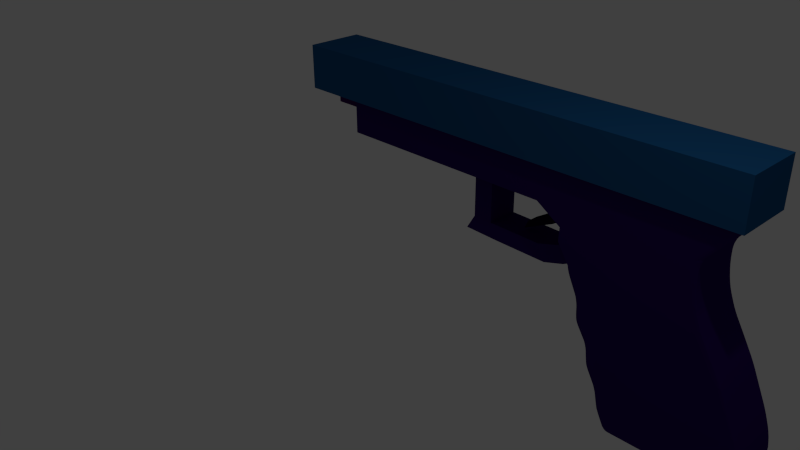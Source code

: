 # Source: Newglock.blend  (saved by Blender 2.75.0; exported with 4.5.12 LTS)
import bpy
from mathutils import Matrix  # noqa: F401  (used for matrix-valued properties, if any)

bpy.ops.wm.read_factory_settings(use_empty=True)
scene = bpy.context.scene
scene.name = 'Scene'

# ---- collections
col_collection_1 = bpy.data.collections.new('Collection 1'); scene.collection.children.link(col_collection_1)

# ---- materials (node trees are filled in below, after node groups)
mat_barrel = bpy.data.materials.new('barrel')
mat_barrel.alpha_threshold = 0.0
mat_barrel.use_transparent_shadow = False
mat_barrel.diffuse_color = (0.05954, 0.03707, 0.0985, 1.0)
mat_barrel.roughness = 0.5
mat_gan = bpy.data.materials.new('Gan')
mat_gan.alpha_threshold = 0.0
mat_gan.use_transparent_shadow = False
mat_gan.diffuse_color = (0.0273, 0.004718, 0.1193, 1.0)
mat_gan.roughness = 0.5
mat_gan.line_color = (0.0, 0.0, 0.0, 1.0)
mat_endbot = bpy.data.materials.new('EndBot')
mat_endbot.alpha_threshold = 0.0
mat_endbot.use_transparent_shadow = False
mat_endbot.diffuse_color = (0.05614, 0.002109, 0.1107, 1.0)
mat_endbot.roughness = 0.5
mat_trig = bpy.data.materials.new('Trig')
mat_trig.alpha_threshold = 0.0
mat_trig.use_transparent_shadow = False
mat_trig.diffuse_color = (0.005681, 0.001804, 0.01739, 1.0)
mat_trig.roughness = 0.5
mat_case = bpy.data.materials.new('case')
mat_case.alpha_threshold = 0.0
mat_case.use_transparent_shadow = False
mat_case.diffuse_color = (0.01222, 0.09191, 0.2462, 1.0)
mat_case.roughness = 0.5

# ---- material node trees

# ---- world
world_world = bpy.data.worlds.new('World'); scene.world = world_world
world_world.color = (0.05088, 0.05088, 0.05088)
world_world.use_sun_shadow = False
world_world.sun_shadow_jitter_overblur = 0.0
world_world.cycles.sampling_method = 'MANUAL'
world_world.cycles.sample_map_resolution = 256

# ---- cameras
cam_camera = bpy.data.cameras.new('Camera')
cam_camera.clip_end = 100.0
cam_camera.lens = 35.0
cam_camera.sensor_width = 32.0
cam_camera.sensor_height = 18.0
cam_camera.ortho_scale = 7.314
cam_camera.dof.focus_distance = 0.0
cam_camera.dof.aperture_fstop = 128.0

# ---- lights
light_lamp = bpy.data.lights.new('Lamp', 'POINT')
light_lamp.transmission_factor = 0.0
light_lamp.cutoff_distance = 30.0
light_lamp.energy = 100.0
light_lamp.shadow_buffer_clip_start = 1.001
light_lamp.shadow_soft_size = 0.1
light_lamp.shadow_maximum_resolution = 0.006
light_lamp.use_absolute_resolution = True
light_lamp.cycles.use_multiple_importance_sampling = False

# ---- meshes
me_cylinder = bpy.data.meshes.new('Cylinder')
me_cylinder.from_pydata([(0.0, 1.0, -1.0), (0.0, 1.0, 1.0), (0.2588, 0.9659, -1.0), (0.2588, 0.9659, 1.0), (0.5, 0.866, -1.0), (0.5, 0.866, 1.0), (0.7071, 0.7071, -1.0), (0.7071, 0.7071, 1.0), (0.866, 0.5, -1.0), (0.866, 0.5, 1.0), (0.9659, 0.2588, -1.0), (0.9659, 0.2588, 1.0), (1.0, 7.55e-08, -1.0), (1.0, 7.55e-08, 1.0), (0.9659, -0.2588, -1.0), (0.9659, -0.2588, 1.0), (0.866, -0.5, -1.0), (0.866, -0.5, 1.0), (0.7071, -0.7071, -1.0), (0.7071, -0.7071, 1.0), (0.5, -0.866, -1.0), (0.5, -0.866, 1.0), (0.2588, -0.9659, -1.0), (0.2588, -0.9659, 1.0), (3.894e-07, -1.0, -1.0), (3.894e-07, -1.0, 1.0), (-0.2588, -0.9659, -1.0), (-0.2588, -0.9659, 1.0), (-0.5, -0.866, -1.0), (-0.5, -0.866, 1.0), (-0.7071, -0.7071, -1.0), (-0.7071, -0.7071, 1.0), (-0.866, -0.5, -1.0), (-0.866, -0.5, 1.0), (-0.9659, -0.2588, -1.0), (-0.9659, -0.2588, 1.0), (-1.0, -4.649e-07, -1.0), (-1.0, -4.649e-07, 1.0), (-0.9659, 0.2588, -1.0), (-0.9659, 0.2588, 1.0), (-0.866, 0.5, -1.0), (-0.866, 0.5, 1.0), (-0.7071, 0.7071, -1.0), (-0.7071, 0.7071, 1.0), (-0.5, 0.866, -1.0), (-0.5, 0.866, 1.0), (-0.2588, 0.9659, -1.0), (-0.2588, 0.9659, 1.0), (8.078e-09, 0.5934, -1.0), (0.1536, 0.5732, -1.0), (0.2967, 0.5139, -1.0), (0.4196, 0.4196, -1.0), (0.5139, 0.2967, -1.0), (0.5732, 0.1536, -1.0), (0.5934, -6.694e-09, -1.0), (0.5732, -0.1536, -1.0), (0.5139, -0.2967, -1.0), (0.4196, -0.4196, -1.0), (0.2967, -0.5139, -1.0), (0.1536, -0.5732, -1.0), (2.392e-07, -0.5934, -1.0), (-0.1536, -0.5732, -1.0), (-0.2967, -0.5139, -1.0), (-0.4196, -0.4196, -1.0), (-0.5139, -0.2967, -1.0), (-0.5732, -0.1536, -1.0), (-0.5934, -3.274e-07, -1.0), (-0.5732, 0.1536, -1.0), (-0.5139, 0.2967, -1.0), (-0.4196, 0.4196, -1.0), (-0.2967, 0.5139, -1.0), (-0.1536, 0.5732, -1.0), (-2.599e-05, 0.5934, 0.7405), (0.1536, 0.5732, 0.7405), (0.2967, 0.5139, 0.7405), (0.4196, 0.4196, 0.7405), (0.5139, 0.2967, 0.7405), (0.5732, 0.1536, 0.7405), (0.5934, -6.693e-09, 0.7405), (0.5732, -0.1536, 0.7405), (0.5139, -0.2967, 0.7405), (0.4196, -0.4196, 0.7405), (0.2967, -0.5139, 0.7405), (0.1536, -0.5732, 0.7405), (-2.576e-05, -0.5934, 0.7405), (-0.1536, -0.5732, 0.7405), (-0.2967, -0.5139, 0.7405), (-0.4196, -0.4196, 0.7405), (-0.5139, -0.2967, 0.7405), (-0.5732, -0.1536, 0.7405), (-0.5935, -3.274e-07, 0.7405), (-0.5732, 0.1536, 0.7405), (-0.5139, 0.2967, 0.7405), (-0.4196, 0.4196, 0.7405), (-0.2967, 0.5139, 0.7405), (-0.1536, 0.5732, 0.7405)], [], [(0, 1, 3, 2), (2, 3, 5, 4), (4, 5, 7, 6), (6, 7, 9, 8), (8, 9, 11, 10), (10, 11, 13, 12), (12, 13, 15, 14), (14, 15, 17, 16), (16, 17, 19, 18), (18, 19, 21, 20), (20, 21, 23, 22), (22, 23, 25, 24), (24, 25, 27, 26), (26, 27, 29, 28), (28, 29, 31, 30), (30, 31, 33, 32), (32, 33, 35, 34), (34, 35, 37, 36), (36, 37, 39, 38), (38, 39, 41, 40), (40, 41, 43, 42), (42, 43, 45, 44), (3, 1, 47, 45, 43, 41, 39, 37, 35, 33, 31, 29, 27, 25, 23, 21, 19, 17, 15, 13, 11, 9, 7, 5), (46, 47, 1, 0), (44, 45, 47, 46), (2, 4, 50, 49), (61, 62, 86, 85), (12, 14, 55, 54), (22, 24, 60, 59), (32, 34, 65, 64), (42, 44, 70, 69), (8, 10, 53, 52), (18, 20, 58, 57), (28, 30, 63, 62), (38, 40, 68, 67), (4, 6, 51, 50), (14, 16, 56, 55), (0, 2, 49, 48), (24, 26, 61, 60), (34, 36, 66, 65), (44, 46, 71, 70), (10, 12, 54, 53), (20, 22, 59, 58), (30, 32, 64, 63), (40, 42, 69, 68), (6, 8, 52, 51), (16, 18, 57, 56), (26, 28, 62, 61), (36, 38, 67, 66), (46, 0, 48, 71), (72, 73, 74, 75, 76, 77, 78, 79, 80, 81, 82, 83, 84, 85, 86, 87, 88, 89, 90, 91, 92, 93, 94, 95), (54, 55, 79, 78), (69, 70, 94, 93), (62, 63, 87, 86), (55, 56, 80, 79), (70, 71, 95, 94), (48, 49, 73, 72), (63, 64, 88, 87), (56, 57, 81, 80), (71, 48, 72, 95), (49, 50, 74, 73), (64, 65, 89, 88), (57, 58, 82, 81), (50, 51, 75, 74), (65, 66, 90, 89), (58, 59, 83, 82), (51, 52, 76, 75), (66, 67, 91, 90), (59, 60, 84, 83), (52, 53, 77, 76), (67, 68, 92, 91), (60, 61, 85, 84), (53, 54, 78, 77), (68, 69, 93, 92)])
me_cylinder.materials.append(mat_barrel)
me_cylinder.use_remesh_preserve_volume = False
me_cylinder.use_remesh_preserve_attributes = False
me_cylinder.use_mirror_vertex_groups = False
me_cylinder.update()
me_cube = bpy.data.meshes.new('Cube')
me_cube.from_pydata([(-0.1222, 1.0, -0.3779), (0.8667, 1.0, -0.3698), (0.7814, 0.7552, -0.3706), (-0.03538, 0.7552, -0.3788), (0.9534, 1.0, -0.275), (-0.2067, 1.0, -0.275), (0.7814, -0.7552, -0.3706), (-0.1243, -1.0, -0.3795), (0.7814, 0.7552, 0.04359), (-0.03538, 0.7552, 0.03546), (0.9318, 1.0, -0.1591), (-0.2455, 1.0, -0.1591), (0.9636, 0.9938, -0.2886), (-0.1416, 0.997, -0.3765), (-0.2162, 0.997, -0.2854), (0.8636, -1.0, -0.3669), (0.7814, -0.7552, 0.04359), (-0.03538, -0.7552, -0.3788), (-0.1428, -0.997, -0.3774), (-0.03538, -0.7552, 0.03546), (0.8707, 1.0, -0.04315), (-0.349, 1.0, -0.04315), (0.957, 0.9936, -0.1717), (0.9734, 0.9936, -0.2597), (-0.2273, 0.997, -0.2676), (-0.2599, 0.997, -0.1703), (0.8941, 0.9943, -0.3653), (0.9798, 0.9899, -0.2737), (-0.1617, 0.9885, -0.3706), (-0.2238, 0.9885, -0.2948), (-0.2326, 0.994, -0.276), (-0.2101, -1.0, -0.275), (-0.2186, -0.997, -0.285), (0.7881, 1.0, 0.07276), (-0.3706, 1.0, 0.07276), (0.8979, 0.9937, -0.05153), (0.9466, 0.9937, -0.1438), (-0.2656, 0.997, -0.1568), (-0.358, 0.997, -0.05338), (0.9631, 0.9899, -0.1583), (0.9768, 0.9781, -0.187), (0.9875, 0.9781, -0.2444), (-0.2459, 0.9885, -0.2579), (-0.2715, 0.9885, -0.1813), (-0.2745, 0.994, -0.1634), (0.97, 0.9783, -0.3001), (-0.1623, -0.9885, -0.371), (-0.1797, 0.9757, -0.3612), (-0.2284, 0.9757, -0.3018), (-0.2366, 0.9888, -0.2836), (0.8925, -0.9943, -0.3639), (0.9476, -1.0, -0.275), (-0.234, -0.994, -0.2761), (-0.2253, -0.9885, -0.2943), (0.7054, 1.0, 0.1887), (-0.487, 1.0, 0.1887), (0.8154, 0.9944, 0.06683), (-0.3687, 0.997, -0.03438), (-0.3866, 0.997, 0.06182), (0.9022, 0.99, -0.04103), (0.9222, 0.9781, -0.06532), (0.9562, 0.9782, -0.1301), (-0.2867, 0.9885, -0.1504), (-0.3651, 0.9885, -0.06254), (-0.374, 0.994, -0.04341), (0.9887, 0.9784, -0.2641), (0.9863, 0.9571, -0.2012), (-0.2461, 0.9888, -0.2674), (-0.2596, 0.9757, -0.2474), (-0.2787, 0.9757, -0.1904), (-0.281, 0.9888, -0.1701), (0.9219, 0.9786, -0.3536), (0.9832, 0.9786, -0.2818), (-0.1799, -0.9757, -0.3613), (-0.1927, 0.9607, -0.3497), (-0.2291, 0.9607, -0.3053), (-0.2441, 0.9855, -0.275), (0.9261, -1.0, -0.1591), (-0.2489, -1.0, -0.1591), (-0.2292, -0.997, -0.268), (-0.2374, -0.9888, -0.2834), (-0.2289, -0.9757, -0.3015), (0.6012, 1.0, 0.3046), (-0.4956, 1.0, 0.3046), (0.7325, 0.9938, 0.1826), (0.8004, 0.9937, 0.08735), (-0.3901, 0.997, 0.07422), (-0.4952, 0.997, 0.1788), (0.8831, 0.9937, -0.02856), (0.8185, 0.9882, 0.07504), (-0.386, 0.9885, -0.02396), (-0.3999, 0.9885, 0.05064), (-0.4004, 0.994, 0.06802), (0.9671, 0.9785, -0.15), (0.9373, 0.9571, -0.08107), (-0.2877, 0.9888, -0.1566), (-0.3054, 0.9757, -0.1409), (-0.3694, 0.9757, -0.06924), (-0.3779, 0.9888, -0.05123), (0.9737, 0.9784, -0.1682), (0.9922, 0.9571, -0.2328), (-0.2665, 0.9607, -0.2377), (-0.2804, 0.9607, -0.1963), (-0.2873, 0.9855, -0.1625), (0.9711, 0.9571, -0.3066), (-0.1927, -0.9607, -0.3497), (-0.2291, -0.9607, -0.3053), (-0.2388, 0.9765, -0.2874), (0.9215, -0.9786, -0.3532), (0.9601, -0.9937, -0.2894), (0.9704, -0.9936, -0.2588), (0.9544, -0.9936, -0.1726), (0.865, -1.0, -0.04315), (-0.3524, -1.0, -0.04315), (-0.2621, -0.997, -0.1698), (-0.2467, -0.9888, -0.2677), (-0.2447, -0.9855, -0.275), (0.4927, 1.0, 0.4212), (-0.6683, 1.0, 0.4721), (0.6275, 0.9938, 0.3004), (0.7158, 0.9938, 0.2024), (-0.5058, 0.997, 0.1983), (-0.5129, 0.997, 0.2941), (0.7361, 0.99, 0.1913), (0.7585, 0.9782, 0.1699), (-0.4113, 0.9885, 0.08), (-0.5017, 0.9885, 0.17), (-0.511, 0.994, 0.189), (0.8412, 0.9782, 0.05396), (-0.387, 0.9888, -0.03444), (-0.3982, 0.9757, -0.01347), (-0.4083, 0.9757, 0.04091), (-0.408, 0.9888, 0.06152), (0.9053, 0.9786, -0.03434), (0.9153, 0.9785, -0.0502), (0.9585, 0.9571, -0.1211), (-0.319, 0.9607, -0.1297), (-0.3701, 0.9607, -0.07246), (-0.3852, 0.9855, -0.04244), (0.9917, 0.9571, -0.258), (0.9863, -0.9571, -0.2012), (0.9922, -0.9571, -0.2328), (0.9795, 0.9571, -0.1751), (-0.2539, 0.9765, -0.261), (-0.2665, -0.9607, -0.2377), (-0.2804, -0.9607, -0.1963), (-0.2852, 0.9765, -0.1748), (0.9427, 0.9571, -0.3377), (0.9841, 0.9571, -0.285), (-0.2396, -0.9607, -0.2909), (-0.2396, 0.9607, -0.2909), (-0.2483, 0.9768, -0.274), (0.9781, -0.9899, -0.2737), (0.9865, -0.978, -0.2435), (0.9762, -0.978, -0.1879), (0.9615, -0.9898, -0.1584), (0.9434, -0.9936, -0.143), (0.7823, -1.0, 0.07276), (-0.374, -1.0, 0.07276), (-0.3604, -0.997, -0.05301), (-0.2675, -0.997, -0.1571), (-0.2758, -0.994, -0.1634), (-0.2727, -0.9885, -0.1807), (-0.2467, -0.9885, -0.2585), (-0.2392, -0.9765, -0.2872), (0.42, 1.0, 0.5385), (-0.7628, 1.0, 0.5902), (0.5191, 0.9938, 0.4172), (0.6113, 0.9938, 0.3181), (-0.5163, 0.997, 0.3081), (0.6317, 0.99, 0.308), (0.655, 0.9782, 0.2889), (0.7223, 0.9783, 0.2139), (-0.522, 0.9885, 0.2091), (-0.5275, 0.9885, 0.2829), (-0.5265, 0.994, 0.3011), (0.8226, 0.9781, 0.08143), (0.8088, 0.9786, 0.1003), (-0.4131, 0.9888, 0.07444), (-0.4308, 0.9757, 0.08922), (-0.5057, 0.9757, 0.1638), (-0.5148, 0.9888, 0.1812), (0.891, 0.9782, -0.01593), (0.833, 0.978, 0.06684), (-0.4035, 0.9607, -0.004517), (-0.4107, 0.9607, 0.03413), (-0.4135, 0.9855, 0.06879), (0.9693, 0.9571, -0.1458), (0.9373, -0.9571, -0.08107), (0.9585, -0.9571, -0.1211), (0.924, 0.9571, -0.05747), (-0.2983, 0.9765, -0.1507), (-0.319, -0.9607, -0.1297), (-0.3701, -0.9607, -0.07246), (-0.38, 0.9765, -0.055), (0.9917, -0.9571, -0.258), (0.9795, -0.9571, -0.1751), (-0.2598, 0.9607, -0.2543), (-0.2598, -0.9607, -0.2543), (-0.2598, -0.9757, -0.2478), (-0.2791, -0.9757, -0.19), (-0.2871, -0.9607, -0.1798), (-0.2871, 0.9607, -0.1798), (-0.2923, 0.9768, -0.1615), (0.9711, -0.9571, -0.3066), (0.9427, -0.9571, -0.3377), (0.9841, -0.9571, -0.285), (-0.2504, -0.9607, -0.2729), (-0.2504, 0.9607, -0.2729), (0.9685, -0.9782, -0.3008), (0.9823, -0.9786, -0.282), (0.9731, -0.9784, -0.1685), (0.8955, -0.9937, -0.05234), (0.8797, -0.9936, -0.02777), (0.6997, -1.0, 0.1887), (-0.4904, -1.0, 0.1887), (-0.3888, -0.997, 0.06224), (-0.3708, -0.997, -0.03483), (-0.3754, -0.994, -0.04345), (-0.3666, -0.9885, -0.06204), (-0.2873, -0.9885, -0.1508), (-0.2817, -0.9888, -0.1699), (-0.2541, -0.9765, -0.2612), (-0.2485, -0.9768, -0.274), (0.3916, 1.0, 0.653), (-0.7585, 1.0, 0.6711), (0.4477, 0.9937, 0.5306), (0.5065, 0.9937, 0.436), (-0.6652, 0.6167, 0.4682), (-0.7397, 0.6167, 0.5613), (0.5252, 0.99, 0.4252), (0.547, 0.9782, 0.4055), (0.6176, 0.9783, 0.3295), (-0.6565, 0.997, 0.4571), (0.7389, 0.9786, 0.1969), (0.6765, 0.9571, 0.2727), (-0.5236, 0.9888, 0.1982), (-0.533, 0.9757, 0.2195), (-0.537, 0.9757, 0.2728), (-0.5344, 0.9888, 0.294), (0.7506, 0.9785, 0.1828), (0.7769, 0.9571, 0.1538), (-0.4457, 0.9607, 0.1005), (-0.5065, 0.9607, 0.1609), (-0.522, 0.9855, 0.19), (0.8596, 0.9571, 0.03785), (-0.3939, 0.9765, -0.02799), (-0.4035, -0.9607, -0.004517), (-0.4107, -0.9607, 0.03413), (-0.413, 0.9765, 0.0565), (0.8925, 0.9571, -0.008246), (0.9075, 0.9571, -0.03082), (0.9693, -0.9571, -0.1458), (0.924, -0.9571, -0.05747), (0.9218, -0.978, -0.06615), (-0.308, 0.9607, -0.1438), (-0.308, -0.9607, -0.1438), (-0.3054, -0.9757, -0.1412), (-0.37, -0.9757, -0.06887), (-0.3807, -0.9607, -0.0583), (-0.3807, 0.9607, -0.0583), (-0.3892, 0.9768, -0.04161), (0.988, -0.9784, -0.2639), (-0.2855, -0.9765, -0.1746), (-0.2968, -0.9607, -0.1614), (-0.2968, 0.9607, -0.1614), (0.955, -0.9781, -0.1293), (0.9664, -0.9785, -0.1498), (0.9007, -0.9899, -0.04105), (0.8128, -0.9937, 0.06595), (0.7974, -0.9943, 0.08834), (0.5955, -1.0, 0.3046), (-0.499, -1.0, 0.3046), (-0.4976, -0.997, 0.1791), (-0.392, -0.997, 0.07397), (-0.4016, -0.994, 0.06811), (-0.401, -0.9885, 0.05121), (-0.3869, -0.9885, -0.02456), (-0.2882, -0.9888, -0.1567), (-0.3788, -0.9888, -0.05103), (-0.2877, -0.9855, -0.1625), (0.3952, 1.0, 0.7682), (-1.0, 1.0, 0.7682), (0.418, 0.9936, 0.6407), (0.4397, 0.9936, 0.5534), (-0.7628, -1.0, 0.5902), (-0.7585, -1.0, 0.6711), (0.4558, 0.9899, 0.5406), (0.4735, 0.9781, 0.5166), (0.5154, 0.9782, 0.4489), (-0.7397, -0.6167, 0.5613), (-0.6652, -0.6167, 0.4682), (-0.767, 0.6167, 0.4365), (-0.8415, 0.6167, 0.5295), (0.6349, 0.9786, 0.313), (0.5692, 0.9571, 0.3891), (-0.5386, 0.9888, 0.3082), (-0.537, 0.9885, 0.3154), (-0.6518, -1.0, 0.481), (0.6468, 0.9786, 0.3001), (0.7234, 0.9571, 0.2205), (-0.5372, 0.9607, 0.2278), (-0.54, 0.9607, 0.2654), (-0.5392, 0.9855, 0.3017), (0.8098, 0.9571, 0.1077), (0.8264, 0.9571, 0.08439), (-0.4241, 0.9765, 0.08011), (-0.4457, -0.9607, 0.1005), (-0.5065, -0.9607, 0.1609), (-0.5167, 0.9765, 0.1776), (0.843, 0.9571, 0.06112), (-0.3988, 0.9607, -0.02153), (-0.3988, -0.9607, -0.02153), (-0.3984, -0.9757, -0.01392), (-0.4087, -0.9757, 0.04133), (-0.4156, -0.9607, 0.05102), (-0.4156, 0.9607, 0.05102), (-0.4188, 0.9768, 0.06969), (0.9075, -0.9571, -0.03082), (0.9149, -0.9784, -0.05046), (-0.2984, -0.9765, -0.1508), (-0.3804, -0.9765, -0.05484), (-0.3908, -0.9607, -0.04042), (-0.3908, 0.9607, -0.04042), (-0.2925, -0.9768, -0.1615), (0.8896, -0.9782, -0.01517), (0.8169, -0.9882, 0.07495), (0.7301, -0.9937, 0.1819), (0.7123, -0.9937, 0.2032), (0.4869, -1.0, 0.4213), (-0.5151, -0.997, 0.2945), (-0.5079, -0.997, 0.1979), (-0.5124, -0.994, 0.189), (-0.5032, -0.9885, 0.1705), (-0.412, -0.9885, 0.07967), (-0.3876, -0.9888, -0.0347), (-0.4087, -0.9888, 0.06178), (-0.3858, -0.9855, -0.04246), (0.5533, 1.0, 0.8841), (-1.0, 1.0, 0.8841), (0.4182, 0.9936, 0.7534), (0.4156, 0.9936, 0.6671), (-0.7585, 1.0, 0.6711), (0.4283, 0.9899, 0.6535), (0.4391, 0.9781, 0.6253), (0.4534, 0.9781, 0.5677), (0.4141, -1.0, 0.5387), (0.3857, -1.0, 0.6531), (-0.8414, -0.5592, 0.6586), (-0.8414, 0.5666, 0.6586), (0.5296, 0.9786, 0.4308), (0.4908, 0.9571, 0.4999), (-0.8415, -0.6167, 0.5295), (-0.767, -0.6167, 0.4365), (-0.9596, 0.6167, 0.4007), (-1.034, 0.6167, 0.4938), (0.5399, 0.9786, 0.4168), (0.6187, 0.9571, 0.336), (-0.643, 0.9885, 0.4396), (-0.6463, -0.997, 0.4626), (0.741, 0.9571, 0.1999), (0.6765, -0.9571, 0.2727), (0.7234, -0.9571, 0.2205), (0.6572, 0.9571, 0.2938), (-0.5299, 0.9765, 0.2045), (-0.5372, -0.9607, 0.2278), (-0.54, -0.9607, 0.2654), (-0.5397, 0.9765, 0.2886), (0.7606, 0.9571, 0.1754), (0.7769, -0.9571, 0.1538), (0.8098, -0.9571, 0.1077), (-0.4345, 0.9607, 0.08693), (-0.4345, -0.9607, 0.08693), (-0.4308, -0.9757, 0.08898), (-0.5063, -0.9757, 0.1641), (-0.5173, -0.9607, 0.1745), (-0.5173, 0.9607, 0.1745), (-0.5259, 0.9768, 0.1907), (0.8596, -0.9571, 0.03785), (0.8925, -0.9571, -0.008246), (0.843, -0.9571, 0.06112), (-0.3941, -0.9765, -0.02819), (-0.4133, -0.9765, 0.05669), (-0.4239, -0.9607, 0.06956), (-0.4239, 0.9607, 0.06956), (0.9046, -0.9785, -0.03412), (-0.3894, -0.9768, -0.04161), (0.8414, -0.9785, 0.0536), (0.8325, -0.9779, 0.06657), (0.807, -0.9782, 0.1007), (0.7346, -0.9899, 0.1913), (0.6252, -0.9937, 0.2999), (0.6077, -0.9937, 0.3189), (-0.5277, -0.994, 0.3011), (-0.5285, -0.9885, 0.2835), (-0.5229, -0.9885, 0.2085), (-0.4136, -0.9888, 0.07433), (-0.5157, -0.9888, 0.1814), (-0.4139, -0.9855, 0.06884), (0.7042, 1.0, 1.0), (-1.0, 1.0, 1.0), (0.5605, 0.9939, 0.8725), (0.4193, 0.9939, 0.769), (-1.548, 1.0, 0.7682), (-1.548, 1.0, 0.8841), (0.4318, 0.99, 0.7621), (0.4351, 0.978, 0.7379), (0.4334, 0.978, 0.6823), (-1.0, 1.0, 0.7682), (-0.8414, 0.5666, 0.6586), (0.4618, 0.9785, 0.5476), (0.4498, 0.9571, 0.6107), (0.4366, -0.9936, 0.5544), (0.4154, -0.9936, 0.6399), (0.3893, -1.0, 0.7682), (-1.0, -1.0, 0.7682), (-0.7585, -1.0, 0.6711), (-0.9423, -0.3616, 0.6138), (0.4684, 0.9785, 0.5312), (0.5175, 0.9571, 0.4569), (-1.034, -0.6167, 0.4938), (-0.9596, -0.6167, 0.4007), (-1.484, 0.6167, 0.4062), (-1.559, 0.6167, 0.4992), (0.6379, 0.9571, 0.3149), (0.5692, -0.9571, 0.3891), (0.6187, -0.9571, 0.336), (0.5517, 0.9571, 0.4097), (-0.5545, 0.9757, 0.3252), (-0.5484, 0.9765, 0.3142), (0.741, -0.9571, 0.1999), (0.6572, -0.9571, 0.2938), (0.6548, -0.9781, 0.2883), (-0.534, 0.9607, 0.2107), (-0.534, -0.9607, 0.2107), (-0.5332, -0.9757, 0.2191), (-0.5373, -0.9757, 0.2733), (-0.5429, -0.9607, 0.2828), (-0.5429, 0.9607, 0.2828), (-0.5441, 0.9768, 0.3024), (0.8264, -0.9571, 0.08439), (0.7606, -0.9571, 0.1754), (0.7583, -0.9781, 0.1691), (-0.4242, -0.9765, 0.08), (-0.5171, -0.9765, 0.1777), (-0.527, -0.9607, 0.192), (-0.527, 0.9607, 0.192), (-0.419, -0.9768, 0.06971), (0.8218, -0.978, 0.0816), (0.7502, -0.9785, 0.1825), (0.7208, -0.9782, 0.2147), (0.6301, -0.99, 0.3081), (0.5167, -0.9938, 0.4167), (0.5031, -0.9936, 0.4368), (-0.5182, -0.997, 0.3078), (-0.5243, -0.9888, 0.1979), (-0.535, -0.9888, 0.2942), (-0.5226, -0.9855, 0.1899), (-1.0, 0.5051, 1.0), (0.661, 0.5051, 1.0), (0.661, -0.4502, 1.0), (-1.0, -0.4502, 1.0), (-1.0, -1.0, 1.0), (0.7026, -1.0, 1.0), (0.7236, 0.9943, 0.9965), (-1.548, 1.0, 1.0), (0.5824, 0.9901, 0.8803), (0.5654, 0.9784, 0.8632), (0.4495, 0.9783, 0.7782), (-1.548, -1.0, 0.7682), (-1.811, 1.0, 0.7682), (-1.811, 1.0, 0.8841), (0.4361, 0.9784, 0.6623), (0.4417, 0.9571, 0.7253), (0.4408, 0.9571, 0.6951), (-0.9187, 0.5666, 0.7132), (0.4379, 0.9784, 0.6439), (0.4579, 0.9571, 0.578), (0.4544, -0.9899, 0.5407), (0.4524, -0.978, 0.5686), (0.4386, -0.978, 0.6244), (0.4269, -0.9898, 0.6535), (0.4127, -0.9936, 0.668), (0.4153, -0.9936, 0.7526), (0.5474, -1.0, 0.8841), (-1.0, -1.0, 0.8841), (-1.0, -1.0, 0.7682), (-0.9187, 0.5666, 0.7132), (-0.8414, -0.5592, 0.6586), (-0.9419, 0.3666, 0.6139), (-0.9905, -0.3613, 0.65), (0.5327, 0.9571, 0.4345), (0.4908, -0.9571, 0.4999), (0.5175, -0.9571, 0.4569), (0.4782, 0.9571, 0.5238), (-1.559, -0.6167, 0.4992), (-1.484, -0.6167, 0.4062), (-1.834, 0.6167, 0.4137), (-1.747, 0.6167, 0.5025), (0.6379, -0.9571, 0.3149), (0.5517, -0.9571, 0.4097), (0.5467, -0.9782, 0.405), (-0.6297, 0.9757, 0.4223), (-0.6381, -0.9885, 0.4423), (0.7381, -0.9786, 0.1972), (0.6463, -0.9785, 0.2999), (-0.5301, -0.9765, 0.2043), (-0.54, -0.9765, 0.2888), (-0.5489, -0.9607, 0.3024), (-0.5489, 0.9607, 0.3024), (-0.5261, -0.9768, 0.1907), (0.6161, -0.9782, 0.3303), (0.5237, -0.9899, 0.4253), (0.4453, -0.9937, 0.53), (-0.5391, -0.9888, 0.308), (-0.5396, -0.9855, 0.3017), (0.7228, -0.9943, 0.9965), (-1.548, 0.5051, 1.0), (-1.548, -0.4502, 1.0), (-1.548, -1.0, 1.0), (0.5778, 0.9939, 0.8853), (-1.811, 1.0, 1.0), (0.4457, 0.9786, 0.7689), (0.5666, 0.9571, 0.8588), (-0.9187, -0.5592, 0.7132), (-1.548, -1.0, 0.8841), (-1.811, -1.0, 0.7682), (-3.212, 1.0, 0.7682), (-3.212, 1.0, 0.8841), (0.4409, 0.9784, 0.7559), (0.4417, -0.9571, 0.7253), (0.4408, -0.9571, 0.6951), (0.4662, 0.9571, 0.5524), (0.4498, -0.9571, 0.6107), (0.4579, -0.9571, 0.578), (0.4449, 0.9571, 0.6372), (0.4374, -0.9783, 0.6437), (0.4326, -0.978, 0.6832), (0.4343, -0.978, 0.737), (0.4304, -0.99, 0.7619), (0.4167, -0.9939, 0.7693), (-0.9187, -0.5592, 0.7132), (-1.257, -0.2329, 0.5161), (-1.257, 0.2353, 0.5161), (-1.225, -0.2332, 0.5632), (0.5327, -0.9571, 0.4345), (0.4782, -0.9571, 0.5238), (0.4732, -0.9781, 0.5158), (-1.559, 0.6167, 0.7782), (-1.559, -0.6167, 0.7782), (-1.834, -0.6167, 0.4137), (-1.747, 0.6167, 0.7815), (-1.747, -0.6167, 0.5025), (0.6341, -0.9786, 0.3132), (0.5394, -0.9785, 0.4167), (-0.5662, 0.9607, 0.3362), (-0.5571, 0.9607, 0.3211), (-0.5442, -0.9768, 0.3024), (-0.5571, -0.9607, 0.3211), (0.5142, -0.9781, 0.4497), (-0.5377, -0.9885, 0.3149), (0.5753, -0.9938, 0.8855), (-1.811, 0.5051, 1.0), (-1.811, -0.4502, 1.0), (-1.811, -1.0, 1.0), (0.7286, 0.9786, 0.9869), (0.7284, -0.9786, 0.9869), (-3.212, 1.0, 1.0), (0.5995, 0.9786, 0.887), (0.586, 0.9787, 0.8769), (0.4776, 0.9571, 0.7935), (-0.9902, 0.3669, 0.65), (-1.811, -1.0, 0.8841), (-3.212, -1.0, 0.7682), (-3.212, 0.4666, 0.8861), (-3.212, 0.4666, 0.9402), (0.4416, 0.9571, 0.6681), (0.4474, 0.9571, 0.75), (0.4416, -0.9571, 0.6681), (0.4474, -0.9571, 0.75), (0.4662, -0.9571, 0.5524), (0.4449, -0.9571, 0.6372), (0.4679, -0.9784, 0.5309), (0.4612, -0.9784, 0.5479), (0.4355, -0.9783, 0.6625), (0.4404, -0.9783, 0.7556), (0.5566, -0.9938, 0.8717), (-1.225, 0.235, 0.5632), (0.5289, -0.9785, 0.4311), (-1.747, -0.6167, 0.7815), (-0.6188, 0.9607, 0.4077), (-0.6285, -0.9757, 0.423), (-0.5662, -0.9607, 0.3362), (-0.5545, -0.9757, 0.3249), (-0.5485, -0.9765, 0.314), (0.6073, -0.9782, 0.895), (-3.212, 0.5051, 1.0), (-3.212, -0.4502, 1.0), (-3.212, -1.0, 1.0), (0.5807, -0.9901, 0.8801), (0.6078, 0.9783, 0.8947), (-3.212, 0.4666, 0.9943), (0.4605, 0.9571, 0.7749), (0.5666, -0.9571, 0.8588), (0.4776, -0.9571, 0.7935), (0.5894, 0.9571, 0.8759), (-3.212, -1.0, 0.8841), (-3.212, -0.4665, 0.8861), (-3.615, 0.4666, 0.8861), (-3.615, 0.4666, 0.9402), (0.4605, -0.9571, 0.7749), (0.449, -0.9783, 0.7785), (0.4452, -0.9786, 0.769), (0.5636, -0.9784, 0.8625), (-0.6188, -0.9607, 0.4077), (-3.212, 0.4588, 0.9943), (-3.212, 0.5033, 0.9996), (-3.212, -0.4484, 0.9996), (-3.212, -0.4039, 0.9943), (-3.212, -0.4665, 0.9943), (0.7181, 0.9571, 0.9739), (0.7181, -0.9571, 0.9739), (0.6351, -0.9571, 0.9102), (-3.615, 0.4666, 0.9943), (0.6351, 0.9571, 0.9102), (0.6123, 0.9571, 0.8931), (0.5894, -0.9571, 0.8759), (-3.212, -0.4665, 0.9402), (-3.615, -0.4665, 0.8861), (-3.615, -0.4665, 0.9402), (0.585, -0.9787, 0.8767), (0.599, -0.9786, 0.887), (-3.615, 0.4588, 0.9943), (-3.615, -0.4039, 0.9943), (-3.615, -0.4665, 0.9943), (-3.615, -0.309, 0.9829), (-3.615, -0.1467, 0.9723), (-3.615, 0.02745, 0.9687), (-3.615, 0.2016, 0.9723), (-3.615, 0.3639, 0.9829), (0.6123, -0.9571, 0.8931), (0.661, 0.5033, 0.9996), (0.661, 0.3639, 0.9829), (0.661, 0.2016, 0.9723), (0.661, 0.02745, 0.9687), (0.661, -0.1467, 0.9723), (0.661, -0.309, 0.9829), (0.661, -0.4484, 0.9996)], [], [(3, 0, 1, 2), (4, 1, 0, 5), (2, 1, 15, 6), (0, 3, 17, 7), (3, 2, 8, 9), (10, 4, 5, 11), (13, 14, 5, 0), (2, 6, 16, 8), (17, 3, 9, 19), (8, 16, 19, 9), (20, 10, 11, 21), (4, 10, 22, 23), (24, 25, 11, 5), (26, 1, 4, 12), (12, 4, 23, 27), (13, 0, 7, 18), (28, 29, 14, 13), (14, 30, 24, 5), (1, 26, 50, 15), (6, 15, 7, 17), (6, 17, 19, 16), (7, 31, 32, 18), (33, 20, 21, 34), (10, 20, 35, 36), (37, 38, 21, 11), (22, 10, 36, 39), (23, 22, 40, 41), (42, 43, 25, 24), (25, 44, 37, 11), (12, 45, 71, 26), (12, 27, 72, 45), (18, 46, 28, 13), (47, 48, 29, 28), (29, 49, 30, 14), (15, 51, 31, 7), (32, 31, 79, 52), (18, 32, 53, 46), (54, 33, 34, 55), (33, 56, 88, 20), (57, 58, 34, 21), (35, 20, 88, 59), (36, 35, 60, 61), (62, 63, 38, 37), (38, 64, 57, 21), (27, 23, 41, 65), (22, 39, 99, 40), (40, 66, 100, 41), (42, 24, 30, 67), (68, 69, 43, 42), (43, 70, 44, 25), (46, 73, 47, 28), (74, 75, 48, 47), (29, 48, 107, 49), (49, 76, 67, 30), (26, 71, 108, 50), (15, 50, 109, 51), (51, 77, 78, 31), (53, 32, 52, 80), (46, 53, 81, 73), (82, 54, 55, 83), (33, 54, 84, 85), (86, 87, 55, 34), (56, 33, 85, 89), (90, 91, 58, 57), (58, 92, 86, 34), (39, 36, 61, 93), (35, 59, 134, 60), (60, 94, 135, 61), (44, 95, 62, 37), (96, 97, 63, 62), (64, 38, 63, 98), (72, 27, 65), (41, 100, 139, 65), (40, 99, 142, 66), (42, 67, 143, 68), (101, 102, 69, 68), (43, 69, 146, 70), (70, 103, 95, 44), (45, 104, 147, 71), (45, 72, 148, 104), (73, 105, 74, 47), (105, 106, 75, 74), (48, 75, 150, 107), (49, 107, 151, 76), (110, 111, 77, 51), (77, 112, 113, 78), (31, 78, 114, 79), (52, 79, 163, 115), (80, 52, 115, 116), (53, 80, 164, 81), (73, 81, 106, 105), (117, 82, 83, 118), (54, 82, 119, 120), (121, 122, 83, 55), (84, 54, 120, 123), (84, 124, 177, 85), (125, 126, 87, 86), (87, 127, 121, 55), (56, 128, 182, 88), (56, 89, 183, 128), (64, 129, 90, 57), (130, 131, 91, 90), (91, 132, 92, 58), (99, 39, 93), (59, 88, 182, 133), (61, 135, 187, 93), (60, 134, 190, 94), (62, 95, 191, 96), (136, 137, 97, 96), (63, 97, 194, 98), (98, 138, 129, 64), (65, 139, 148, 72), (100, 66, 140, 141), (67, 76, 151, 143), (68, 143, 197, 101), (144, 145, 102, 101), (69, 102, 202, 146), (70, 146, 203, 103), (149, 150, 75, 106), (71, 147, 205, 108), (50, 108, 209, 109), (110, 51, 109, 152), (153, 154, 111, 110), (111, 155, 156, 77), (77, 156, 212, 112), (112, 157, 158, 113), (78, 113, 159, 160), (114, 78, 160, 161), (79, 114, 162, 163), (80, 116, 223, 164), (81, 164, 149, 106), (165, 117, 118, 166), (82, 117, 167, 168), (83, 169, 233, 118), (119, 82, 168, 170), (120, 119, 171, 172), (173, 174, 122, 121), (122, 175, 169, 83), (89, 85, 177, 176), (84, 123, 240, 124), (125, 86, 92, 178), (179, 180, 126, 125), (126, 181, 127, 87), (90, 129, 246, 130), (184, 185, 131, 130), (91, 131, 249, 132), (132, 186, 178, 92), (93, 187, 142, 99), (134, 59, 133), (135, 94, 188, 189), (95, 103, 203, 191), (96, 191, 255, 136), (192, 193, 137, 136), (97, 137, 260, 194), (98, 194, 261, 138), (100, 141, 195, 139), (142, 196, 140, 66), (140, 154, 153, 141), (144, 101, 197, 198), (199, 200, 145, 144), (201, 202, 102, 145), (147, 104, 204, 205), (148, 206, 204, 104), (207, 208, 150, 149), (107, 150, 208, 151), (152, 109, 209, 210), (110, 152, 262, 153), (154, 211, 155, 111), (112, 213, 269, 157), (157, 214, 215, 158), (113, 158, 216, 217), (159, 113, 217, 218), (160, 159, 219, 220), (162, 114, 161, 221), (163, 162, 200, 199), (163, 199, 222, 115), (115, 222, 223, 116), (224, 165, 166, 225), (117, 165, 226, 227), (166, 118, 228, 229), (167, 117, 227, 230), (168, 167, 231, 232), (119, 170, 299, 171), (172, 234, 123, 120), (171, 235, 300, 172), (173, 121, 127, 236), (237, 238, 174, 173), (174, 239, 175, 122), (183, 89, 176), (124, 241, 304, 177), (125, 178, 306, 179), (242, 243, 180, 179), (126, 180, 309, 181), (181, 244, 236, 127), (128, 245, 250, 182), (128, 183, 310, 245), (129, 138, 261, 246), (130, 246, 311, 184), (247, 248, 185, 184), (131, 185, 316, 249), (132, 249, 317, 186), (182, 250, 251, 133), (133, 251, 190, 134), (135, 189, 252, 187), (190, 253, 188, 94), (188, 254, 266, 189), (192, 136, 255, 256), (257, 258, 193, 192), (259, 260, 137, 193), (139, 195, 206, 148), (195, 141, 153, 262), (187, 252, 196, 142), (154, 140, 196, 211), (143, 151, 208, 197), (198, 222, 199, 144), (198, 197, 208, 207), (201, 145, 200, 263), (264, 265, 202, 201), (146, 202, 265, 203), (204, 209, 108, 205), (206, 210, 209, 204), (207, 149, 164, 223), (210, 262, 152), (156, 155, 267, 266), (211, 267, 155), (266, 254, 212, 156), (213, 112, 212, 268), (157, 270, 327, 214), (214, 271, 272, 215), (158, 215, 273, 274), (216, 158, 274, 275), (217, 216, 276, 277), (161, 160, 220, 278), (219, 159, 218, 279), (220, 219, 258, 257), (221, 161, 278, 280), (162, 221, 263, 200), (281, 224, 225, 282), (165, 224, 283, 284), (285, 286, 225, 166), (226, 165, 284, 287), (227, 226, 288, 289), (285, 166, 229, 290), (228, 118, 298, 291), (229, 228, 292, 293), (170, 168, 232, 294), (167, 230, 356, 231), (231, 295, 357, 232), (175, 296, 297, 169), (169, 297, 358, 233), (118, 233, 359, 298), (240, 123, 234), (172, 300, 360, 234), (171, 299, 363, 235), (173, 236, 364, 237), (301, 302, 238, 237), (174, 238, 367, 239), (239, 303, 296, 175), (177, 304, 305, 176), (176, 305, 310, 183), (124, 240, 368, 241), (178, 186, 317, 306), (179, 306, 371, 242), (307, 308, 243, 242), (180, 243, 376, 309), (181, 309, 377, 244), (247, 184, 311, 312), (313, 314, 248, 247), (315, 316, 185, 248), (252, 189, 266, 267), (251, 318, 253, 190), (254, 188, 253, 319), (191, 203, 265, 255), (256, 320, 257, 192), (256, 255, 265, 264), (259, 193, 258, 321), (322, 323, 260, 259), (194, 260, 323, 261), (195, 262, 210, 206), (211, 196, 252, 267), (222, 198, 207, 223), (263, 324, 264, 201), (268, 212, 254, 319), (213, 268, 385, 325), (213, 325, 387, 269), (270, 157, 269, 326), (214, 328, 391, 271), (271, 329, 298, 272), (215, 272, 330, 331), (273, 215, 331, 332), (274, 273, 333, 334), (218, 217, 277, 335), (276, 216, 275, 336), (277, 276, 314, 313), (279, 218, 335, 337), (220, 257, 320, 278), (219, 279, 321, 258), (221, 280, 324, 263), (338, 281, 282, 339), (224, 281, 340, 341), (225, 342, 408, 282), (283, 224, 341, 343), (284, 283, 344, 345), (346, 347, 286, 285), (225, 286, 348, 349), (230, 227, 289, 350), (226, 287, 418, 288), (288, 351, 419, 289), (285, 290, 291, 298), (290, 229, 293, 352), (228, 291, 353, 292), (293, 292, 354, 355), (299, 170, 294), (232, 357, 424, 294), (231, 356, 427, 295), (234, 360, 368, 240), (300, 235, 361, 362), (236, 244, 377, 364), (237, 364, 433, 301), (365, 366, 302, 301), (238, 302, 438, 367), (239, 367, 439, 303), (304, 241, 369, 370), (307, 242, 371, 372), (373, 374, 308, 307), (375, 376, 243, 308), (250, 245, 378, 379), (310, 380, 378, 245), (246, 261, 323, 311), (312, 381, 313, 247), (312, 311, 323, 322), (315, 248, 314, 382), (383, 384, 316, 315), (249, 316, 384, 317), (250, 379, 318, 251), (319, 253, 318, 385), (264, 324, 320, 256), (322, 259, 321, 386), (319, 385, 268), (326, 269, 387, 388), (270, 326, 448, 389), (270, 389, 442, 327), (328, 214, 327, 390), (271, 392, 452, 329), (329, 346, 285, 298), (298, 359, 454, 272), (330, 272, 454, 393), (331, 330, 394, 395), (275, 274, 334, 396), (332, 397, 333, 273), (334, 333, 374, 373), (336, 275, 396, 398), (277, 313, 381, 335), (276, 336, 382, 314), (278, 320, 324, 280), (279, 337, 386, 321), (399, 338, 339, 400), (281, 338, 401, 402), (339, 282, 403, 404), (340, 281, 402, 405), (341, 340, 406, 407), (342, 225, 349, 409), (287, 284, 345, 410), (283, 343, 476, 344), (344, 411, 477, 345), (412, 413, 347, 346), (347, 414, 415, 286), (286, 416, 488, 348), (348, 417, 489, 349), (356, 230, 350), (289, 419, 491, 350), (288, 418, 494, 351), (291, 290, 352, 353), (352, 293, 355, 420), (292, 353, 421, 354), (355, 354, 422, 423), (294, 424, 363, 299), (357, 295, 425, 426), (297, 296, 429, 428), (296, 303, 439, 429), (297, 428, 502, 358), (233, 358, 503, 359), (300, 362, 430, 360), (363, 431, 361, 235), (361, 432, 450, 362), (365, 301, 433, 434), (435, 436, 366, 365), (437, 438, 302, 366), (304, 370, 440, 305), (305, 440, 380, 310), (368, 441, 369, 241), (369, 442, 389, 370), (306, 317, 384, 371), (372, 371, 384, 383), (373, 307, 372, 443), (374, 444, 375, 308), (445, 446, 376, 375), (309, 376, 446, 377), (378, 387, 325, 379), (380, 388, 387, 378), (322, 386, 381, 312), (383, 315, 382, 447), (318, 379, 325, 385), (388, 448, 326), (390, 327, 442, 449), (328, 390, 504, 450), (450, 432, 391, 328), (391, 451, 392, 271), (329, 453, 513, 346), (332, 331, 395, 455), (394, 330, 393, 456), (395, 394, 436, 435), (397, 332, 455, 457), (334, 373, 443, 396), (333, 397, 444, 374), (335, 381, 386, 337), (336, 398, 447, 382), (399, 400, 458, 459, 460, 461, 462, 463), (399, 464, 520, 338), (400, 339, 404, 465), (401, 338, 520, 466), (402, 401, 467, 468), (282, 415, 469, 403), (404, 403, 470, 471), (340, 405, 529, 406), (407, 472, 343, 341), (407, 406, 473, 474), (282, 408, 487, 475), (342, 409, 487, 408), (418, 287, 410), (345, 477, 532, 410), (344, 476, 535, 411), (412, 346, 513, 478), (479, 480, 413, 412), (413, 481, 482, 347), (482, 483, 414, 347), (414, 484, 485, 415), (415, 486, 416, 286), (409, 349, 475, 487), (417, 348, 524, 490), (350, 491, 427, 356), (419, 351, 492, 493), (353, 352, 420, 421), (420, 355, 423, 495), (354, 421, 496, 422), (423, 422, 497, 498), (357, 426, 499, 424), (427, 500, 425, 295), (425, 501, 511, 426), (360, 430, 441, 368), (430, 362, 450, 504), (424, 499, 431, 363), (431, 505, 432, 361), (364, 377, 446, 433), (434, 506, 435, 365), (434, 433, 446, 445), (436, 507, 437, 366), (508, 509, 438, 437), (367, 438, 509, 439), (440, 370, 389, 448), (440, 448, 388, 380), (442, 369, 441, 449), (443, 372, 383, 447), (444, 510, 445, 375), (449, 504, 390), (432, 505, 451, 391), (392, 451, 553, 511), (511, 501, 452, 392), (453, 329, 452, 512), (359, 503, 560, 454), (393, 454, 560, 514), (456, 393, 514, 515), (395, 435, 506, 455), (394, 456, 507, 436), (396, 443, 447, 398), (397, 457, 510, 444), (463, 516, 464, 399), (458, 400, 465, 517), (462, 461, 518, 519), (484, 463, 462, 485), (465, 404, 471, 521), (401, 466, 569, 467), (468, 522, 405, 402), (467, 523, 570, 468), (415, 282, 475, 524), (415, 485, 525, 469), (403, 469, 526, 470), (471, 470, 527, 528), (476, 343, 472), (407, 474, 576, 472), (406, 529, 577, 473), (474, 473, 530, 531), (410, 532, 494, 418), (477, 411, 533, 534), (412, 478, 583, 479), (479, 534, 533, 480), (480, 536, 481, 413), (537, 538, 483, 482), (483, 539, 540, 414), (414, 540, 586, 484), (486, 415, 524, 541), (348, 488, 541, 524), (488, 416, 486, 541), (349, 489, 571, 475), (489, 417, 542, 543), (490, 544, 542, 417), (419, 493, 545, 491), (494, 546, 492, 351), (492, 547, 559, 493), (421, 420, 495, 496), (495, 423, 548, 549), (422, 496, 550, 497), (423, 498, 551, 548), (550, 552, 498, 497), (499, 426, 511, 553), (491, 545, 500, 427), (501, 425, 500, 554), (428, 429, 556, 555), (429, 439, 509, 556), (428, 555, 590, 502), (358, 502, 591, 503), (430, 504, 449, 441), (499, 553, 505, 431), (445, 510, 506, 434), (507, 557, 508, 437), (558, 556, 509, 508), (505, 553, 451), (512, 452, 501, 554), (453, 512, 588, 559), (559, 547, 513, 453), (455, 506, 510, 457), (456, 515, 557, 507), (517, 465, 521, 562), (485, 462, 519, 525), (519, 518, 563, 564), (484, 561, 516, 463), (464, 565, 600, 520), (516, 566, 565, 464), (521, 471, 528, 567), (529, 405, 522), (475, 571, 490, 524), (469, 525, 572, 526), (470, 526, 573, 527), (528, 527, 574, 575), (472, 576, 535, 476), (474, 531, 578, 576), (577, 579, 530, 473), (477, 534, 580, 532), (535, 581, 533, 411), (478, 513, 547, 582), (536, 584, 481), (537, 531, 530, 538), (539, 483, 538, 585), (489, 543, 587, 571), (542, 544, 587, 543), (490, 571, 587, 544), (545, 493, 559, 588), (532, 580, 546, 494), (546, 582, 547, 492), (496, 495, 552, 550), (552, 495, 549, 589), (549, 548, 551, 589), (498, 552, 589, 551), (545, 588, 554, 500), (508, 557, 594, 558), (592, 555, 556, 558), (554, 588, 512), (503, 591, 593, 560), (560, 593, 594, 514), (514, 594, 557, 515), (561, 595, 566, 516), (562, 521, 567, 596), (525, 519, 564, 572), (564, 563, 597, 598), (561, 484, 586, 599), (567, 528, 575, 601), (522, 602, 577, 529), (600, 568, 466, 520), (568, 569, 466), (602, 522, 468, 570), (570, 523, 603, 604), (605, 523, 467, 569), (526, 572, 606, 573), (527, 573, 607, 574), (575, 574, 608, 609), (578, 531, 537, 584), (576, 578, 581, 535), (602, 610, 579, 577), (538, 530, 579, 585), (580, 534, 479, 583), (581, 536, 480, 533), (582, 583, 478), (584, 537, 482, 481), (536, 581, 578, 584), (540, 539, 612, 611), (585, 612, 539), (611, 613, 586, 540), (580, 583, 582, 546), (592, 614, 590, 555), (502, 590, 614, 591), (558, 594, 593, 592), (561, 599, 631, 595), (596, 567, 601, 615, 616), (572, 564, 598, 606), (598, 597, 617, 618, 619), (565, 620, 624, 600), (566, 621, 620, 565), (595, 622, 621, 566), (601, 575, 609, 623), (600, 624, 625, 568), (568, 625, 605, 569), (570, 604, 610, 602), (605, 626, 603, 523), (573, 606, 627, 607), (574, 607, 628, 608), (628, 629, 609, 608), (610, 612, 585, 579), (611, 604, 603, 613), (599, 586, 613, 630), (592, 593, 591, 614), (615, 601, 623, 632), (606, 598, 619, 627), (619, 618, 633, 634), (595, 631, 640, 622), (629, 634, 633, 635, 636, 637, 638, 639, 632, 623, 609), (610, 604, 611, 612), (625, 640, 626, 605), (613, 603, 626, 630), (607, 627, 629, 628), (631, 599, 630), (627, 619, 634, 629), (624, 620, 621, 622), (624, 622, 640, 625), (630, 626, 640, 631), (459, 458, 517, 562, 596, 616, 641), (460, 459, 641, 642, 643, 644, 645, 646, 647), (616, 615, 632, 639, 642, 641), (617, 597, 563, 518, 461, 460, 647), (635, 633, 618, 617, 647, 646), (636, 635, 646, 645), (637, 636, 645, 644), (638, 637, 644, 643), (639, 638, 643, 642)])
me_cube.polygons.foreach_set('material_index', [0, 0, 0, 0, 0, 0, 0, 0, 0, 0, 0, 0, 0, 0, 0, 0, 0, 0, 0, 0, 0, 0, 0, 0, 0, 0, 0, 0, 0, 0, 0, 0, 0, 0, 0, 0, 0, 0, 0, 0, 0, 0, 0, 0, 0, 0, 0, 0, 0, 0, 0, 0, 0, 0, 0, 0, 0, 0, 0, 0, 0, 0, 0, 0, 0, 0, 0, 0, 0, 0, 0, 0, 0, 0, 0, 0, 0, 0, 0, 0, 0, 0, 0, 0, 0, 0, 0, 0, 0, 0, 0, 0, 0, 0, 0, 0, 0, 0, 0, 0, 0, 0, 0, 0, 0, 0, 0, 0, 0, 0, 0, 0, 0, 0, 0, 0, 0, 0, 0, 0, 0, 0, 0, 0, 0, 0, 0, 0, 0, 0, 0, 0, 0, 0, 0, 0, 0, 0, 0, 0, 0, 0, 0, 0, 0, 0, 0, 0, 0, 0, 0, 0, 0, 0, 0, 0, 0, 0, 0, 0, 0, 0, 0, 0, 0, 0, 0, 0, 0, 0, 0, 0, 0, 0, 0, 0, 0, 0, 0, 0, 0, 0, 0, 0, 0, 0, 0, 0, 0, 0, 0, 0, 0, 0, 0, 0, 0, 0, 0, 0, 0, 0, 0, 0, 0, 0, 0, 0, 0, 0, 0, 0, 0, 0, 0, 0, 0, 0, 0, 0, 0, 0, 0, 0, 0, 0, 0, 0, 0, 0, 0, 0, 0, 0, 0, 0, 0, 0, 0, 0, 0, 0, 0, 0, 0, 0, 0, 0, 0, 0, 0, 0, 0, 0, 0, 0, 0, 0, 0, 0, 0, 0, 0, 0, 0, 0, 0, 0, 0, 0, 0, 0, 0, 0, 0, 0, 0, 0, 0, 0, 0, 0, 0, 0, 0, 0, 0, 0, 0, 0, 0, 0, 0, 0, 0, 0, 0, 0, 0, 0, 0, 0, 0, 0, 0, 0, 0, 0, 0, 0, 0, 0, 0, 0, 0, 0, 0, 0, 0, 0, 0, 0, 0, 0, 0, 0, 0, 0, 0, 0, 0, 0, 0, 0, 0, 0, 0, 0, 0, 0, 0, 0, 0, 0, 0, 0, 0, 0, 0, 0, 0, 0, 0, 0, 0, 0, 0, 0, 0, 0, 0, 0, 0, 0, 0, 0, 0, 0, 2, 0, 0, 0, 0, 0, 0, 0, 0, 0, 0, 0, 0, 0, 0, 0, 0, 0, 0, 0, 0, 0, 0, 0, 0, 0, 0, 0, 0, 0, 0, 0, 0, 0, 0, 0, 0, 0, 0, 0, 0, 0, 0, 0, 0, 0, 0, 0, 0, 0, 0, 0, 0, 0, 0, 0, 0, 0, 0, 0, 0, 0, 0, 0, 0, 0, 0, 0, 0, 0, 0, 2, 0, 0, 0, 0, 0, 0, 0, 0, 0, 0, 0, 0, 0, 0, 0, 0, 0, 0, 0, 0, 0, 0, 0, 0, 0, 0, 0, 0, 0, 0, 0, 0, 0, 0, 0, 0, 0, 0, 0, 0, 0, 0, 0, 0, 0, 0, 0, 0, 0, 0, 0, 0, 0, 0, 0, 0, 0, 0, 0, 0, 0, 0, 0, 2, 2, 2, 0, 0, 0, 0, 0, 0, 0, 0, 0, 0, 0, 0, 0, 0, 0, 0, 0, 0, 0, 0, 0, 0, 0, 0, 0, 0, 0, 0, 0, 0, 0, 0, 0, 0, 2, 0, 0, 0, 0, 0, 0, 0, 0, 0, 0, 0, 0, 2, 2, 2, 0, 0, 0, 0, 0, 0, 0, 0, 0, 0, 0, 0, 0, 0, 0, 0, 0, 0, 0, 0, 0, 0, 0, 0, 0, 0, 0, 0, 1, 0, 0, 0, 0, 0, 0, 0, 0, 0, 0, 0, 0, 0, 0, 0, 0, 0, 0, 0, 0, 0, 0, 0, 1, 0, 0, 0, 0, 0, 0, 1, 0, 0, 0, 0, 0, 0, 0, 0, 1, 0, 0, 0, 1, 0, 1, 0, 0, 0, 0, 0, 0, 0, 0, 0, 0, 0, 0])
me_cube.materials.append(mat_gan)
me_cube.materials.append(mat_endbot)
me_cube.materials.append(mat_trig)
me_cube.use_remesh_preserve_volume = False
me_cube.use_remesh_preserve_attributes = False
me_cube.use_mirror_vertex_groups = False
me_cube.update()
me_cube_001 = bpy.data.meshes.new('Cube.001')
me_cube_001.from_pydata([(-1.0, -1.0, 1.0), (-1.0, 1.0, 1.0), (-1.0, 1.0, -1.0), (-1.0, 0.2194, -1.0), (-1.0, 0.349, -0.9296), (-1.0, 0.4726, -0.8053), (-1.0, 0.5674, -0.6432), (-1.0, 0.627, -0.4545), (-1.0, 0.6474, -0.252), (-1.0, 0.627, -0.04947), (-1.0, 0.5674, 0.1392), (-1.0, 0.4726, 0.3013), (-1.0, 0.349, 0.4257), (-1.0, 0.2051, 0.5038), (-1.0, 0.0506, 0.5305), (-1.0, -0.1038, 0.5038), (-1.0, -0.2478, 0.4257), (-1.0, -0.3714, 0.3013), (-1.0, -0.4662, 0.1392), (-1.0, -0.5258, -0.04947), (-1.0, -0.5462, -0.252), (-1.0, -0.5258, -0.4545), (-1.0, -0.4662, -0.6432), (-1.0, -0.3714, -0.8053), (-1.0, -0.2478, -0.9296), (-1.0, -0.1182, -1.0), (-1.0, -1.0, -1.0), (1.0, -1.0, 1.0), (1.0, -1.0, -1.0), (1.0, 1.0, 1.0), (1.0, 1.0, -1.0), (0.9786, 0.8939, -1.0), (0.9726, 0.9047, -1.0), (0.9709, 0.9078, -1.0), (0.9627, 0.9117, -1.0), (0.9604, 0.913, -1.0), (0.2235, 0.913, -1.0), (-0.01825, 0.913, -1.0), (-0.1343, 0.913, -1.0), (-0.7529, 0.913, -1.0), (-0.7529, 0.44, -1.0), (-0.9306, 0.44, -1.0), (-0.9306, 0.3692, -1.0), (-0.9306, 0.2194, -1.0), (-0.9306, -0.1182, -1.0), (-0.9306, -0.2789, -1.0), (-0.9306, -0.3874, -1.0), (0.9592, -0.8605, -1.0), (0.9679, -0.8564, -1.0), (0.9703, -0.8553, -1.0), (0.9773, -0.8433, -1.0), (0.9785, -0.8414, -1.0), (0.9815, -0.8226, -1.0), (0.9815, -0.8224, -1.0), (0.9815, 0.875, -1.0), (0.9792, 0.8906, -1.0), (-0.7529, -0.3874, -1.0), (-0.7529, -0.8605, -1.0), (-0.1343, -0.8605, -1.0), (-0.01825, -0.8605, -1.0), (0.2235, -0.8605, -1.0), (0.9865, 0.894, -0.8994), (0.9842, 0.9079, -0.8286), (0.9757, 0.913, -0.8027), (0.2235, 0.913, -0.8027), (-0.01825, 0.913, -0.8027), (-0.1343, 0.913, -0.8027), (-0.7529, 0.913, -0.8027), (-0.7529, 0.44, -0.845), (-0.9306, 0.44, -0.845), (-0.9306, 0.349, -0.9296), (-0.9306, 0.4331, -0.845), (-0.9306, 0.349, -0.9296), (-0.9306, -0.2478, -0.9296), (-0.9306, -0.3319, -0.845), (-0.9306, -0.3874, -0.845), (0.2235, -0.8605, -0.8027), (0.975, -0.8605, -0.8027), (0.9839, -0.8554, -0.8286), (0.9864, -0.8415, -0.8994), (0.9818, -0.8224, -0.9961), (0.9818, 0.875, -0.9961), (-0.7529, -0.3874, -0.845), (-0.7529, -0.8605, -0.8027), (-0.1343, -0.8605, -0.8027), (-0.01825, -0.8605, -0.8027), (0.2235, 0.4741, -0.8027), (0.2235, -0.3729, -0.8027), (0.9566, -0.3729, -0.8027), (0.9566, 0.4741, -0.8027), (-0.01825, 0.4741, -0.8027), (-0.1343, 0.4741, -0.8027), (-0.7529, 0.4741, -0.8027), (-0.7529, 0.4726, -0.8053), (-0.7529, 0.4726, -0.8053), (-0.7529, 0.4331, -0.845), (-0.7529, -0.3319, -0.845), (-0.7529, -0.3714, -0.8053), (-0.7529, -0.3729, -0.8027), (-0.1343, -0.3729, -0.8027), (-0.01825, -0.3729, -0.8027), (0.9566, 0.627, -0.4545), (0.9566, 0.6474, -0.252), (0.9566, 0.627, -0.04947), (0.9566, 0.5674, -0.6432), (0.9566, -0.4662, -0.6432), (0.9566, -0.5258, -0.4545), (0.9566, -0.5462, -0.252), (0.9566, -0.5258, -0.04947), (0.9566, -0.4662, 0.1392), (0.9566, -0.3714, 0.3013), (0.9566, -0.2478, 0.4257), (0.9566, -0.1038, 0.5038), (0.9566, 0.05061, 0.5305), (0.9566, 0.2051, 0.5038), (0.9566, 0.349, 0.4257), (0.9566, 0.4726, 0.3013), (0.9566, 0.5674, 0.1393), (-0.7646, -1.0, 1.0), (-0.8363, -1.0, 1.0), (-0.8363, -1.0, -1.0), (-0.7646, -1.0, -1.0), (-0.7646, 1.0, 1.0), (-0.8363, 1.0, 1.0), (-0.8363, 1.0, -1.0), (-0.7646, 1.0, -1.0)], [], [(0, 1, 2, 3, 4, 5, 6, 7, 8, 9, 10, 11, 12, 13, 14, 15, 16, 17, 18, 19, 20, 21, 22, 23, 24, 25, 26), (119, 0, 26, 120), (119, 123, 1, 0), (122, 29, 30, 125), (3, 2, 124, 125, 30, 31, 32, 33, 34, 35, 36, 37, 38, 39, 40, 41, 42, 43), (44, 45, 46, 26, 25), (29, 27, 28, 30), (47, 48, 49, 50, 51, 52, 53, 54, 55, 31, 30, 28, 121, 120, 26, 46, 56, 57, 58, 59, 60), (32, 31, 61, 62), (33, 32, 62), (34, 33, 62, 63), (35, 34, 63), (36, 35, 63, 64), (37, 36, 64, 65), (38, 37, 65, 66), (39, 38, 66, 67), (40, 39, 67, 68), (41, 40, 68, 69), (70, 42, 41, 69, 71), (43, 42, 70, 72), (73, 45, 44), (74, 75, 46, 45, 73), (47, 60, 76, 77), (48, 47, 77, 78), (49, 48, 78), (50, 49, 78, 79), (51, 50, 79), (51, 79, 80, 52), (53, 52, 80), (54, 53, 80, 81), (55, 54, 81, 61), (31, 55, 61), (56, 46, 75, 82), (57, 56, 82, 83), (58, 57, 83, 84), (59, 58, 84, 85), (60, 59, 85, 76), (61, 79, 78, 62), (62, 78, 77, 63), (86, 64, 63, 77, 76, 87, 88, 89), (90, 65, 64, 86), (90, 91, 66, 65), (92, 67, 66, 91), (93, 94, 95, 68, 67, 92), (71, 69, 68, 95), (96, 82, 75, 74), (81, 80, 79, 61), (83, 82, 96, 97, 98), (99, 84, 83, 98), (85, 84, 99, 100), (76, 85, 100, 87), (8, 7, 101, 102), (9, 8, 102, 103), (101, 104, 89, 88, 105, 106, 107, 108, 109, 110, 111, 112, 113, 114, 115, 116, 117, 103, 102), (7, 6, 104, 101), (10, 9, 103, 117), (11, 10, 117, 116), (12, 11, 116, 115), (13, 12, 115, 114), (14, 13, 114, 113), (15, 14, 113, 112), (16, 15, 112, 111), (17, 16, 111, 110), (18, 17, 110, 109), (19, 18, 109, 108), (20, 19, 108, 107), (21, 20, 107, 106), (22, 21, 106, 105), (23, 22, 105, 88, 87, 100, 99, 98, 97), (104, 6, 5, 94, 93, 92, 91, 90, 86, 89), (24, 23, 97, 96, 74, 73), (5, 4, 72, 70, 71, 95, 94), (73, 44, 25, 24), (4, 3, 43, 72), (1, 123, 124, 2), (123, 122, 125, 124), (27, 29, 122, 118), (118, 122, 123, 119), (27, 118, 121, 28), (118, 119, 120, 121)])
me_cube_001.materials.append(mat_case)
me_cube_001.use_remesh_preserve_volume = False
me_cube_001.use_remesh_preserve_attributes = False
me_cube_001.use_mirror_vertex_groups = False
me_cube_001.update()

# ---- objects
ob_cylinder = bpy.data.objects.new('Cylinder', me_cylinder)
ob_cube = bpy.data.objects.new('Cube', me_cube)
ob_cube_001 = bpy.data.objects.new('Cube.001', me_cube_001)
ob_lamp = bpy.data.objects.new('Lamp', light_lamp)
ob_camera = bpy.data.objects.new('Camera', cam_camera)

# ---- transforms, parenting, visibility, modifiers, constraints
ob_cylinder.location = (-0.1823, 2.637, 1.155)
ob_cylinder.rotation_euler = (-1.344e-07, 1.571, 0.0)
ob_cylinder.scale = (0.2849, 0.2849, 3.852)
ob_cylinder.lineart.crease_threshold = 0.0
ob_cube.location = (2.555, 2.626, -1.744)
ob_cube.scale = (1.685, 0.4234, 2.698)
ob_cube.lock_rotations_4d = False
ob_cube.empty_display_type = 'ARROWS'
ob_cube.lineart.crease_threshold = 0.0
ob_cube_001.location = (-0.02342, 2.613, 1.246)
ob_cube_001.scale = (3.818, 0.4775, 0.3642)
ob_cube_001.lineart.crease_threshold = 0.0
ob_lamp.location = (4.076, 1.005, 5.904)
ob_lamp.rotation_euler = (0.6503, 0.05522, 1.866)
ob_lamp.lock_rotations_4d = False
ob_lamp.empty_display_type = 'ARROWS'
ob_lamp.color = (0.0, 0.0, 0.0, 0.0)
ob_lamp.lineart.crease_threshold = 0.0
ob_camera.location = (7.481, -6.508, 5.344)
ob_camera.rotation_euler = (1.109, 0.01082, 0.8149)
ob_camera.lock_rotations_4d = False
ob_camera.empty_display_type = 'ARROWS'
ob_camera.color = (0.0, 0.0, 0.0, 0.0)
ob_camera.display_type = 'WIRE'
ob_camera.lineart.crease_threshold = 0.0

# ---- collection membership
col_collection_1.objects.link(ob_cylinder)
col_collection_1.objects.link(ob_cube)
col_collection_1.objects.link(ob_cube_001)
col_collection_1.objects.link(ob_lamp)
col_collection_1.objects.link(ob_camera)

# ---- scene / render settings (as saved in the file)
scene.camera = ob_camera
scene.frame_start = 1; scene.frame_end = 250; scene.frame_set(2)
scene.render.engine = 'BLENDER_EEVEE_NEXT'
scene.render.resolution_percentage = 50
scene.render.dither_intensity = 0.0
scene.cycles.use_denoising = False
scene.cycles.samples = 10
scene.cycles.sampling_pattern = 'TABULATED_SOBOL'
scene.cycles.light_sampling_threshold = 0.0
scene.cycles.use_adaptive_sampling = False
scene.cycles.use_light_tree = False
scene.cycles.blur_glossy = 0.0
scene.cycles.pixel_filter_type = 'GAUSSIAN'
scene.cycles.sample_clamp_indirect = 0.0
scene.view_settings.view_transform = 'Standard'
bpy.context.view_layer.update()
